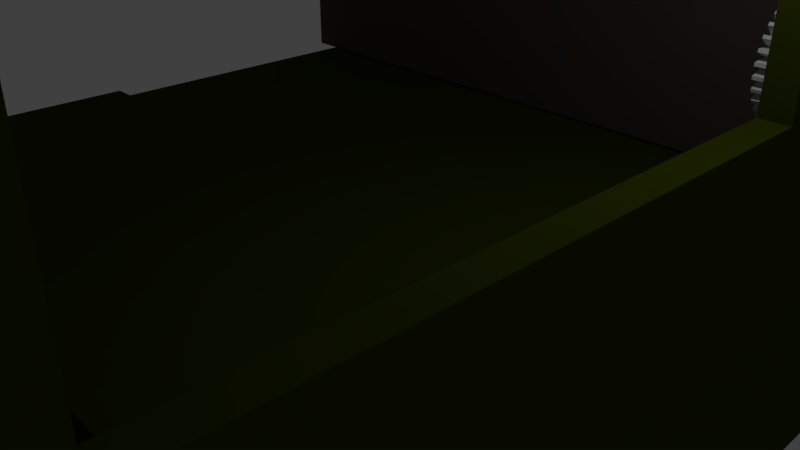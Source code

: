 # Source: Enclosement.blend  (saved by Blender 2.79.0; exported with 4.5.12 LTS)
import bpy
from mathutils import Matrix  # noqa: F401  (used for matrix-valued properties, if any)

bpy.ops.wm.read_factory_settings(use_empty=True)
scene = bpy.context.scene
scene.name = 'Scene'

# ---- collections
col_collection_1 = bpy.data.collections.new('Collection 1'); scene.collection.children.link(col_collection_1)

# ---- materials (node trees are filled in below, after node groups)
mat_material = bpy.data.materials.new('Material')
mat_material.alpha_threshold = 0.0
mat_material.use_transparent_shadow = False
mat_material.diffuse_color = (0.7743, 0.7743, 0.7743, 1.0)
mat_material.roughness = 0.5
mat_material.specular_intensity = 0.8626
mat_garagedoor = bpy.data.materials.new('garagedoor')
mat_garagedoor.alpha_threshold = 0.0
mat_garagedoor.use_transparent_shadow = False
mat_garagedoor.diffuse_color = (0.09084, 0.06925, 0.05736, 1.0)
mat_garagedoor.specular_color = (1.0, 0.8276, 0.8276)
mat_garagedoor.roughness = 0.5
mat_garagedoor.specular_intensity = 0.7802
mat_windowwall = bpy.data.materials.new('windowwall')
mat_windowwall.alpha_threshold = 0.0
mat_windowwall.use_transparent_shadow = False
mat_windowwall.diffuse_color = (0.04475, 0.06072, 0.001875, 1.0)
mat_windowwall.roughness = 0.5
mat_windowwall.line_color = (0.0, 0.0, 0.0, 1.0)
mat_transparentwall = bpy.data.materials.new('transparentwall')
mat_transparentwall.alpha_threshold = 0.0
mat_transparentwall.use_transparent_shadow = False
mat_transparentwall.diffuse_color = (0.204, 0.233, 0.02859, 1.0)
mat_transparentwall.roughness = 0.5
mat_transparentwall.specular_intensity = 0.0

# ---- material node trees

# ---- world
world_world = bpy.data.worlds.new('World'); scene.world = world_world
world_world.color = (0.05088, 0.05088, 0.05088)
world_world.use_sun_shadow = False
world_world.sun_shadow_jitter_overblur = 0.0
world_world.cycles.sampling_method = 'MANUAL'

# ---- cameras
cam_camera = bpy.data.cameras.new('Camera')
cam_camera.clip_end = 100.0
cam_camera.lens = 35.0
cam_camera.sensor_width = 32.0
cam_camera.sensor_height = 18.0
cam_camera.ortho_scale = 7.314
cam_camera.dof.focus_distance = 0.0
cam_camera.dof.aperture_fstop = 128.0

# ---- lights
light_lamp = bpy.data.lights.new('Lamp', 'POINT')
light_lamp.transmission_factor = 0.0
light_lamp.cutoff_distance = 30.0
light_lamp.energy = 100.0
light_lamp.shadow_buffer_clip_start = 1.001
light_lamp.shadow_soft_size = 0.1
light_lamp.shadow_maximum_resolution = 0.006
light_lamp.use_absolute_resolution = True

# ---- meshes
me_circle = bpy.data.meshes.new('Circle')
me_circle.from_pydata([(0.09131, -4.768e-07, 0.5916), (0.09131, -0.1154, 0.5802), (0.09131, -0.2264, 0.5465), (0.09131, -0.3287, 0.4919), (0.09131, -0.4183, 0.4183), (0.09131, -0.4919, 0.3287), (0.09131, -0.5465, 0.2264), (0.09131, -0.5802, 0.1154), (0.09131, -0.5916, -1.431e-06), (0.09131, -0.5802, -0.1154), (0.09131, -0.5465, -0.2264), (0.09131, -0.4919, -0.3287), (0.09131, -0.4183, -0.4183), (0.09131, -0.3287, -0.4919), (0.09131, -0.2264, -0.5465), (0.09131, -0.1154, -0.5802), (0.09131, -2.384e-07, -0.5916), (0.09131, 0.1154, -0.5802), (0.09131, 0.2264, -0.5465), (0.09131, 0.3287, -0.4919), (0.09131, 0.4183, -0.4183), (0.09131, 0.4919, -0.3287), (0.09131, 0.5465, -0.2264), (0.09131, 0.5802, -0.1154), (0.09131, 0.5916, -7.153e-07), (0.09131, 0.5802, 0.1154), (0.09131, 0.5465, 0.2264), (0.09131, 0.4919, 0.3287), (0.09131, 0.4183, 0.4183), (0.09131, 0.3287, 0.4919), (0.09131, 0.2264, 0.5465), (0.09131, 0.1154, 0.5802), (-0.09131, -9.537e-07, 0.5916), (-0.09131, -0.1154, 0.5802), (-0.09131, -0.2264, 0.5465), (-0.09131, -0.3287, 0.4919), (-0.09131, -0.4183, 0.4183), (-0.09131, -0.4919, 0.3287), (-0.09131, -0.5465, 0.2264), (-0.09131, -0.5802, 0.1154), (-0.09131, -0.5916, -9.537e-07), (-0.09131, -0.5802, -0.1154), (-0.09131, -0.5465, -0.2264), (-0.09131, -0.4919, -0.3287), (-0.09131, -0.4183, -0.4183), (-0.09131, -0.3287, -0.4919), (-0.09131, -0.2264, -0.5465), (-0.09131, -0.1154, -0.5802), (-0.09131, -4.768e-07, -0.5916), (-0.09131, 0.1154, -0.5802), (-0.09131, 0.2264, -0.5465), (-0.09131, 0.3287, -0.4919), (-0.09131, 0.4183, -0.4183), (-0.09131, 0.4919, -0.3287), (-0.09131, 0.5465, -0.2264), (-0.09131, 0.5802, -0.1154), (-0.09131, 0.5916, -4.768e-07), (-0.09131, 0.5802, 0.1154), (-0.09131, 0.5465, 0.2264), (-0.09131, 0.4919, 0.3287), (-0.09131, 0.4183, 0.4183), (-0.09131, 0.3287, 0.4919), (-0.09131, 0.2264, 0.5465), (-0.09131, 0.1154, 0.5802), (0.08964, 0.1017, 0.7976), (-0.08964, 0.1017, 0.7976), (-0.08964, 0.05588, 0.8021), (0.08964, 0.05588, 0.8021), (0.08964, 0.3586, -0.7197), (-0.08964, 0.3586, -0.7197), (-0.08964, 0.3992, -0.698), (0.08964, 0.3992, -0.698), (0.08964, -0.698, 0.3992), (-0.08964, -0.698, 0.3992), (-0.08964, -0.7197, 0.3586), (0.08964, -0.7197, 0.3586), (0.08964, 0.4921, -0.6359), (-0.08964, 0.4921, -0.6359), (-0.08964, 0.5277, -0.6067), (0.08964, 0.5277, -0.6067), (0.08964, -0.7624, 0.2553), (-0.08964, -0.7624, 0.2553), (-0.08964, -0.7758, 0.2113), (0.08964, -0.7758, 0.2113), (0.08964, 0.6067, -0.5277), (-0.08964, 0.6067, -0.5277), (-0.08964, 0.6359, -0.4921), (0.08964, 0.6359, -0.4921), (0.08964, -0.7976, 0.1017), (-0.08964, -0.7976, 0.1017), (-0.08964, -0.8021, 0.05588), (0.08964, -0.8021, 0.05588), (0.08964, 0.698, -0.3992), (-0.08964, 0.698, -0.3992), (-0.08964, 0.7197, -0.3586), (0.08964, 0.7197, -0.3586), (0.08964, -0.8021, -0.05588), (-0.08964, -0.8021, -0.05588), (-0.08964, -0.7976, -0.1017), (0.08964, -0.7976, -0.1017), (0.08964, 0.7624, -0.2553), (-0.08964, 0.7624, -0.2553), (-0.08964, 0.7758, -0.2113), (0.08964, 0.7758, -0.2113), (0.08964, -0.7758, -0.2113), (-0.08964, -0.7758, -0.2113), (-0.08964, -0.7624, -0.2553), (0.08964, -0.7624, -0.2553), (0.08964, 0.7976, -0.1017), (-0.08964, 0.7976, -0.1017), (-0.08964, 0.8021, -0.05588), (0.08964, 0.8021, -0.05588), (0.08964, -0.7197, -0.3586), (-0.08964, -0.7197, -0.3586), (-0.08964, -0.698, -0.3992), (0.08964, -0.698, -0.3992), (0.08964, 0.8021, 0.05588), (-0.08964, 0.8021, 0.05588), (-0.08964, 0.7976, 0.1017), (0.08964, 0.7976, 0.1017), (0.08964, -0.6359, -0.4921), (-0.08964, -0.6359, -0.4921), (-0.08964, -0.6067, -0.5277), (0.08964, -0.6067, -0.5277), (0.08964, 0.7758, 0.2113), (-0.08964, 0.7758, 0.2113), (-0.08964, 0.7624, 0.2553), (0.08964, 0.7624, 0.2553), (0.08964, -0.5277, -0.6067), (-0.08964, -0.5277, -0.6067), (-0.08964, -0.4921, -0.6359), (0.08964, -0.4921, -0.6359), (0.08964, 0.7197, 0.3586), (-0.08964, 0.7197, 0.3586), (-0.08964, 0.698, 0.3992), (0.08964, 0.698, 0.3992), (0.08964, -0.3992, -0.698), (-0.08964, -0.3992, -0.698), (-0.08964, -0.3586, -0.7197), (0.08964, -0.3586, -0.7197), (0.08964, -0.05588, 0.8021), (-0.08964, -0.05588, 0.8021), (-0.08964, -0.1017, 0.7976), (0.08964, -0.1017, 0.7976), (0.08964, 0.6359, 0.4921), (-0.08964, 0.6359, 0.4921), (-0.08964, 0.6067, 0.5277), (0.08964, 0.6067, 0.5277), (0.08964, -0.2553, -0.7624), (-0.08964, -0.2553, -0.7624), (-0.08964, -0.2113, -0.7758), (0.08964, -0.2113, -0.7758), (0.08964, -0.2113, 0.7758), (-0.08964, -0.2113, 0.7758), (-0.08964, -0.2553, 0.7624), (0.08964, -0.2553, 0.7624), (0.08964, 0.5277, 0.6067), (-0.08964, 0.5277, 0.6067), (-0.08964, 0.4921, 0.6359), (0.08964, 0.4921, 0.6359), (0.08964, -0.1017, -0.7976), (-0.08964, -0.1017, -0.7976), (-0.08964, -0.05588, -0.8021), (0.08964, -0.05588, -0.8021), (0.08964, -0.3586, 0.7197), (-0.08964, -0.3586, 0.7197), (-0.08964, -0.3992, 0.698), (0.08964, -0.3992, 0.698), (0.08964, 0.3992, 0.698), (-0.08964, 0.3992, 0.698), (-0.08964, 0.3586, 0.7197), (0.08964, 0.3586, 0.7197), (0.08964, 0.05588, -0.8021), (-0.08964, 0.05588, -0.8021), (-0.08964, 0.1017, -0.7976), (0.08964, 0.1017, -0.7976), (0.08964, -0.4921, 0.6359), (-0.08964, -0.4921, 0.6359), (-0.08964, -0.5277, 0.6067), (0.08964, -0.5277, 0.6067), (0.08964, 0.2553, 0.7624), (-0.08964, 0.2553, 0.7624), (-0.08964, 0.2113, 0.7758), (0.08964, 0.2113, 0.7758), (0.08964, 0.2113, -0.7758), (-0.08964, 0.2113, -0.7758), (-0.08964, 0.2553, -0.7624), (0.08964, 0.2553, -0.7624), (0.08964, -0.6067, 0.5277), (-0.08964, -0.6067, 0.5277), (-0.08964, -0.6359, 0.4921), (0.08964, -0.6359, 0.4921)], [], [(64, 65, 66, 67), (63, 65, 64, 31), (32, 66, 65, 63), (0, 67, 66, 32), (31, 64, 67, 0), (68, 69, 70, 71), (50, 69, 68, 18), (51, 70, 69, 50), (19, 71, 70, 51), (18, 68, 71, 19), (72, 73, 74, 75), (37, 73, 72, 5), (38, 74, 73, 37), (6, 75, 74, 38), (5, 72, 75, 6), (76, 77, 78, 79), (51, 77, 76, 19), (52, 78, 77, 51), (20, 79, 78, 52), (19, 76, 79, 20), (80, 81, 82, 83), (38, 81, 80, 6), (39, 82, 81, 38), (7, 83, 82, 39), (6, 80, 83, 7), (84, 85, 86, 87), (52, 85, 84, 20), (53, 86, 85, 52), (21, 87, 86, 53), (20, 84, 87, 21), (88, 89, 90, 91), (39, 89, 88, 7), (40, 90, 89, 39), (8, 91, 90, 40), (7, 88, 91, 8), (92, 93, 94, 95), (53, 93, 92, 21), (54, 94, 93, 53), (22, 95, 94, 54), (21, 92, 95, 22), (96, 97, 98, 99), (40, 97, 96, 8), (41, 98, 97, 40), (9, 99, 98, 41), (8, 96, 99, 9), (100, 101, 102, 103), (54, 101, 100, 22), (55, 102, 101, 54), (23, 103, 102, 55), (22, 100, 103, 23), (104, 105, 106, 107), (41, 105, 104, 9), (42, 106, 105, 41), (10, 107, 106, 42), (9, 104, 107, 10), (108, 109, 110, 111), (55, 109, 108, 23), (56, 110, 109, 55), (24, 111, 110, 56), (23, 108, 111, 24), (112, 113, 114, 115), (42, 113, 112, 10), (43, 114, 113, 42), (11, 115, 114, 43), (10, 112, 115, 11), (116, 117, 118, 119), (56, 117, 116, 24), (57, 118, 117, 56), (25, 119, 118, 57), (24, 116, 119, 25), (120, 121, 122, 123), (43, 121, 120, 11), (44, 122, 121, 43), (12, 123, 122, 44), (11, 120, 123, 12), (124, 125, 126, 127), (57, 125, 124, 25), (58, 126, 125, 57), (26, 127, 126, 58), (25, 124, 127, 26), (128, 129, 130, 131), (44, 129, 128, 12), (45, 130, 129, 44), (13, 131, 130, 45), (12, 128, 131, 13), (132, 133, 134, 135), (58, 133, 132, 26), (59, 134, 133, 58), (27, 135, 134, 59), (26, 132, 135, 27), (136, 137, 138, 139), (45, 137, 136, 13), (46, 138, 137, 45), (14, 139, 138, 46), (13, 136, 139, 14), (140, 141, 142, 143), (32, 141, 140, 0), (33, 142, 141, 32), (1, 143, 142, 33), (0, 140, 143, 1), (144, 145, 146, 147), (59, 145, 144, 27), (60, 146, 145, 59), (28, 147, 146, 60), (27, 144, 147, 28), (148, 149, 150, 151), (46, 149, 148, 14), (47, 150, 149, 46), (15, 151, 150, 47), (14, 148, 151, 15), (152, 153, 154, 155), (33, 153, 152, 1), (34, 154, 153, 33), (2, 155, 154, 34), (1, 152, 155, 2), (156, 157, 158, 159), (60, 157, 156, 28), (61, 158, 157, 60), (29, 159, 158, 61), (28, 156, 159, 29), (160, 161, 162, 163), (47, 161, 160, 15), (48, 162, 161, 47), (16, 163, 162, 48), (15, 160, 163, 16), (164, 165, 166, 167), (34, 165, 164, 2), (35, 166, 165, 34), (3, 167, 166, 35), (2, 164, 167, 3), (168, 169, 170, 171), (61, 169, 168, 29), (62, 170, 169, 61), (30, 171, 170, 62), (29, 168, 171, 30), (172, 173, 174, 175), (48, 173, 172, 16), (49, 174, 173, 48), (17, 175, 174, 49), (16, 172, 175, 17), (176, 177, 178, 179), (35, 177, 176, 3), (36, 178, 177, 35), (4, 179, 178, 36), (3, 176, 179, 4), (180, 181, 182, 183), (62, 181, 180, 30), (63, 182, 181, 62), (31, 183, 182, 63), (30, 180, 183, 31), (184, 185, 186, 187), (49, 185, 184, 17), (50, 186, 185, 49), (18, 187, 186, 50), (17, 184, 187, 18), (188, 189, 190, 191), (36, 189, 188, 4), (37, 190, 189, 36), (5, 191, 190, 37), (4, 188, 191, 5), (38, 37, 5, 6), (39, 38, 6, 7), (40, 39, 7, 8), (41, 40, 8, 9), (42, 41, 9, 10), (11, 43, 42, 10), (12, 44, 43, 11), (13, 45, 44, 12), (14, 46, 45, 13), (15, 47, 46, 14), (16, 48, 47, 15), (17, 49, 48, 16), (18, 50, 49, 17), (19, 51, 50, 18), (20, 52, 51, 19), (21, 53, 52, 20), (22, 54, 53, 21), (23, 55, 54, 22), (24, 56, 55, 23), (25, 57, 56, 24), (26, 58, 57, 25), (27, 59, 58, 26), (28, 60, 59, 27), (29, 61, 60, 28), (30, 62, 61, 29), (5, 37, 36, 4), (4, 36, 35, 3), (3, 35, 34, 2), (2, 34, 33, 1), (1, 33, 32, 0), (0, 32, 63, 31), (31, 63, 62, 30)])
me_circle.materials.append(mat_material)
me_circle.use_remesh_preserve_volume = False
me_circle.use_remesh_preserve_attributes = False
me_circle.use_mirror_vertex_groups = False
me_circle.update()
me_plane = bpy.data.meshes.new('Plane')
me_plane.from_pydata([(-1.0, -1.0, 0.0), (1.0, -1.0, 0.0), (-1.0, 1.0, 0.0), (1.0, 1.0, 0.0), (-1.0, 1.0, -0.08622), (-1.0, -1.0, -0.08622), (1.0, -1.0, -0.08622), (1.0, 1.0, -0.08622)], [], [(0, 2, 3, 1), (5, 6, 7, 4), (1, 3, 7, 6), (2, 0, 5, 4), (3, 2, 4, 7), (0, 1, 6, 5)])
me_plane.materials.append(mat_garagedoor)
me_plane.use_remesh_preserve_volume = False
me_plane.use_remesh_preserve_attributes = False
me_plane.use_mirror_vertex_groups = False
me_plane.update()
me_cube_007 = bpy.data.meshes.new('Cube.007')
me_cube_007.from_pydata([(3.659, 6.001, -0.1934), (3.659, -20.68, -0.1934), (-10.13, -20.68, -0.1934), (-10.13, 6.001, -0.1934), (3.659, 6.001, 0.1934), (3.659, -20.68, 0.1934), (-10.13, -20.68, 0.1934), (-10.13, 6.001, 0.1934), (3.659, 2.227, -0.1934), (3.659, -1.585, -0.1934), (3.659, -5.396, -0.1934), (3.659, -9.207, -0.1934), (3.659, -13.02, -0.1934), (3.659, -16.83, -0.1934), (-10.13, -16.83, -0.1934), (-10.13, -13.02, -0.1934), (-10.13, -9.207, -0.1934), (-10.13, -5.396, -0.1934), (-10.13, -1.585, -0.1934), (-10.13, 2.227, -0.1934), (3.659, 2.227, 0.1934), (3.659, -1.585, 0.1934), (3.659, -5.396, 0.1934), (3.659, -9.207, 0.1934), (3.659, -13.02, 0.1934), (3.659, -16.83, 0.1934), (-10.13, -16.83, 0.1934), (-10.13, -13.02, 0.1934), (-10.13, -9.207, 0.1934), (-10.13, -5.396, 0.1934), (-10.13, -1.585, 0.1934), (-10.13, 2.227, 0.1934), (0.9005, 6.001, -0.1934), (-1.858, 6.001, -0.1934), (-4.617, 6.001, -0.1934), (-7.375, 6.001, -0.1934), (0.9005, -20.68, -0.1934), (-1.858, -20.68, -0.1934), (-4.617, -20.68, -0.1934), (-7.375, -20.68, -0.1934), (0.9005, 6.001, 0.1934), (-1.858, 6.001, 0.1934), (-4.617, 6.001, 0.1934), (-7.375, 6.001, 0.1934), (0.9005, -20.68, 0.1934), (-1.858, -20.68, 0.1934), (-4.617, -20.68, 0.1934), (-7.375, -20.68, 0.1934), (-7.375, 2.227, 0.1934), (-4.617, 2.227, 0.1934), (-1.858, 2.227, 0.1934), (0.9005, 2.227, 0.1934), (-7.375, -1.585, 0.1934), (-1.858, -1.585, 0.1934), (0.9005, -1.585, 0.1934), (-7.375, -5.396, 0.1934), (-4.617, -5.396, 0.1934), (-1.858, -5.396, 0.1934), (0.9005, -5.396, 0.1934), (-7.375, -9.207, 0.1934), (-4.617, -9.207, 0.1934), (-1.858, -9.207, 0.1934), (0.9005, -9.207, 0.1934), (-7.375, -13.02, 0.1934), (-1.858, -13.02, 0.1934), (0.9005, -13.02, 0.1934), (-7.375, -16.83, 0.1934), (-4.617, -16.83, 0.1934), (-1.858, -16.83, 0.1934), (0.9005, -16.83, 0.1934), (0.9005, 2.227, -0.1934), (-1.858, 2.227, -0.1934), (-4.617, 2.227, -0.1934), (-7.375, 2.227, -0.1934), (0.9005, -1.585, -0.1934), (-1.858, -1.585, -0.1934), (-7.375, -1.585, -0.1934), (0.9005, -5.396, -0.1934), (-1.858, -5.396, -0.1934), (-4.617, -5.396, -0.1934), (-7.375, -5.396, -0.1934), (0.9005, -9.207, -0.1934), (-1.858, -9.207, -0.1934), (-4.617, -9.207, -0.1934), (-7.375, -9.207, -0.1934), (0.9005, -13.02, -0.1934), (-1.858, -13.02, -0.1934), (-7.375, -13.02, -0.1934), (0.9005, -16.83, -0.1934), (-1.858, -16.83, -0.1934), (-4.617, -16.83, -0.1934), (-7.375, -16.83, -0.1934)], [], [(91, 39, 2, 14), (66, 26, 6, 47), (13, 25, 5, 1), (39, 47, 6, 2), (19, 31, 7, 3), (43, 35, 3, 7), (2, 6, 26, 14), (14, 26, 27, 15), (15, 27, 28, 16), (16, 28, 29, 17), (17, 29, 30, 18), (18, 30, 31, 19), (0, 4, 20, 8), (8, 20, 21, 9), (9, 21, 22, 10), (10, 22, 23, 11), (11, 23, 24, 12), (12, 24, 25, 13), (43, 7, 31, 48), (48, 31, 30, 52), (52, 30, 29, 55), (55, 29, 28, 59), (59, 28, 27, 63), (63, 27, 26, 66), (35, 73, 19, 3), (73, 76, 18, 19), (76, 80, 17, 18), (80, 84, 16, 17), (84, 87, 15, 16), (87, 91, 14, 15), (12, 13, 88, 85), (85, 88, 89, 86), (11, 12, 85, 81), (81, 85, 86, 82), (10, 11, 81, 77), (77, 81, 82, 78), (78, 82, 83, 79), (79, 83, 84, 80), (9, 10, 77, 74), (74, 77, 78, 75), (8, 9, 74, 70), (70, 74, 75, 71), (0, 8, 70, 32), (32, 70, 71, 33), (33, 71, 72, 34), (34, 72, 73, 35), (24, 65, 69, 25), (65, 64, 68, 69), (23, 62, 65, 24), (62, 61, 64, 65), (22, 58, 62, 23), (58, 57, 61, 62), (57, 56, 60, 61), (56, 55, 59, 60), (21, 54, 58, 22), (54, 53, 57, 58), (75, 53, 50, 71), (20, 51, 54, 21), (51, 50, 53, 54), (78, 57, 53, 75), (56, 57, 78, 79), (4, 40, 51, 20), (40, 41, 50, 51), (41, 42, 49, 50), (42, 43, 48, 49), (4, 0, 32, 40), (40, 32, 33, 41), (41, 33, 34, 42), (42, 34, 35, 43), (1, 5, 44, 36), (36, 44, 45, 37), (37, 45, 46, 38), (38, 46, 47, 39), (25, 69, 44, 5), (69, 68, 45, 44), (68, 67, 46, 45), (67, 66, 47, 46), (13, 1, 36, 88), (88, 36, 37, 89), (89, 37, 38, 90), (90, 38, 39, 91), (55, 56, 79, 80), (80, 76, 52, 55), (76, 73, 48, 52), (48, 73, 72, 71, 50, 49), (89, 68, 64, 61, 82, 86), (66, 67, 68, 89, 90, 91), (59, 84, 83, 82, 61, 60), (91, 87, 84, 59, 63, 66)])
me_cube_007.materials.append(mat_windowwall)
me_cube_007.use_remesh_preserve_volume = False
me_cube_007.use_remesh_preserve_attributes = False
me_cube_007.use_mirror_vertex_groups = False
me_cube_007.update()
me_cube_006 = bpy.data.meshes.new('Cube.006')
me_cube_006.from_pydata([(3.659, 6.001, -0.1934), (3.659, -4.38, -0.1934), (-3.573, -4.38, -0.1934), (-3.573, 6.001, -0.1934), (3.659, 6.001, 0.1934), (3.659, -4.38, 0.1934), (-3.573, -4.38, 0.1934), (-3.573, 6.001, 0.1934)], [], [(0, 1, 2, 3), (4, 7, 6, 5), (0, 4, 5, 1), (1, 5, 6, 2), (2, 6, 7, 3), (4, 0, 3, 7)])
me_cube_006.materials.append(mat_windowwall)
me_cube_006.use_remesh_preserve_volume = False
me_cube_006.use_remesh_preserve_attributes = False
me_cube_006.use_mirror_vertex_groups = False
me_cube_006.update()
me_cube_005 = bpy.data.meshes.new('Cube.005')
me_cube_005.from_pydata([(0.1891, 6.001, -0.1934), (0.1891, -4.38, -0.1934), (-3.573, -4.38, -0.1934), (-3.573, 6.001, -0.1934), (0.1891, 6.001, 0.1934), (0.1891, -4.38, 0.1934), (-3.573, -4.38, 0.1934), (-3.573, 6.001, 0.1934)], [], [(0, 1, 2, 3), (4, 7, 6, 5), (0, 4, 5, 1), (1, 5, 6, 2), (2, 6, 7, 3), (4, 0, 3, 7)])
me_cube_005.materials.append(mat_transparentwall)
me_cube_005.use_remesh_preserve_volume = False
me_cube_005.use_remesh_preserve_attributes = False
me_cube_005.use_mirror_vertex_groups = False
me_cube_005.update()
me_cube_003 = bpy.data.meshes.new('Cube.003')
me_cube_003.from_pydata([(3.659, 6.001, -0.1934), (3.659, -20.51, -0.1934), (-3.573, -20.51, -0.1934), (-3.573, 6.001, -0.1934), (3.659, 6.001, 0.1934), (3.659, -20.51, 0.1934), (-3.573, -20.51, 0.1934), (-3.573, 6.001, 0.1934)], [], [(0, 1, 2, 3), (4, 7, 6, 5), (0, 4, 5, 1), (1, 5, 6, 2), (2, 6, 7, 3), (4, 0, 3, 7)])
me_cube_003.materials.append(mat_windowwall)
me_cube_003.use_remesh_preserve_volume = False
me_cube_003.use_remesh_preserve_attributes = False
me_cube_003.use_mirror_vertex_groups = False
me_cube_003.update()
me_cube_002 = bpy.data.meshes.new('Cube.002')
me_cube_002.from_pydata([(0.1891, 6.001, -0.1934), (0.1891, -4.38, -0.1934), (-3.573, -4.38, -0.1934), (-3.573, 6.001, -0.1934), (0.1891, 6.001, 0.1934), (0.1891, -4.38, 0.1934), (-3.573, -4.38, 0.1934), (-3.573, 6.001, 0.1934)], [], [(0, 1, 2, 3), (4, 7, 6, 5), (0, 4, 5, 1), (1, 5, 6, 2), (2, 6, 7, 3), (4, 0, 3, 7)])
me_cube_002.materials.append(mat_windowwall)
me_cube_002.use_remesh_preserve_volume = False
me_cube_002.use_remesh_preserve_attributes = False
me_cube_002.use_mirror_vertex_groups = False
me_cube_002.update()
me_cube_001 = bpy.data.meshes.new('Cube.001')
me_cube_001.from_pydata([(3.659, 6.001, -0.1934), (3.659, -4.38, -0.1934), (-3.573, -4.38, -0.1934), (-3.573, 6.001, -0.1934), (3.659, 6.001, 0.1934), (3.659, -4.38, 0.1934), (-3.573, -4.38, 0.1934), (-3.573, 6.001, 0.1934)], [], [(0, 1, 2, 3), (4, 7, 6, 5), (0, 4, 5, 1), (1, 5, 6, 2), (2, 6, 7, 3), (4, 0, 3, 7)])
me_cube_001.materials.append(mat_windowwall)
me_cube_001.use_remesh_preserve_volume = False
me_cube_001.use_remesh_preserve_attributes = False
me_cube_001.use_mirror_vertex_groups = False
me_cube_001.update()
me_cube = bpy.data.meshes.new('Cube')
me_cube.from_pydata([(3.659, 5.316, -0.1934), (3.659, -20.68, -0.1934), (-7.113, -20.68, -0.1934), (-7.113, 5.316, -0.1934), (3.659, 5.316, 1.062), (3.659, -20.68, 1.062), (-7.113, -20.68, 1.062), (-7.113, 5.316, 1.062), (3.659, 6.084, -0.1934), (-7.113, 6.084, -0.1934), (3.659, 6.084, 1.062), (-7.113, 6.084, 1.062), (3.659, 5.316, -3.417), (-7.113, 5.316, -3.417), (3.659, 6.084, -3.417), (-7.113, 6.084, -3.417), (2.827, 5.316, -0.1934), (-5.972, 5.316, -0.1934), (2.827, -20.68, -0.1934), (-5.972, -20.68, -0.1934), (2.827, 5.316, 1.062), (-5.972, 5.316, 1.062), (2.827, -20.68, 1.062), (-5.972, -20.68, 1.062), (2.827, 6.084, -0.1934), (-5.972, 6.084, -0.1934), (2.827, 6.084, 1.062), (-5.972, 6.084, 1.062), (2.827, 5.316, -3.417), (-5.972, 5.316, -3.417), (2.827, 6.084, -3.417), (-5.972, 6.084, -3.417), (3.659, -1.393, -0.1934), (3.659, -6.592, -0.1934), (3.659, -11.79, -0.1934), (3.659, -16.99, -0.1934), (-7.113, -16.99, -0.1934), (-7.113, -11.79, -0.1934), (-7.113, -6.592, -0.1934), (-7.113, -1.393, -0.1934), (3.659, -1.393, 1.062), (3.659, -6.592, 1.062), (3.659, -11.79, 1.062), (3.659, -16.99, 1.062), (-7.113, -16.99, 1.062), (-7.113, -11.79, 1.062), (-7.113, -6.592, 1.062), (-7.113, -1.393, 1.062), (2.827, -1.393, 1.062), (2.827, -6.592, 1.062), (2.827, -11.79, 1.062), (2.827, -16.99, 1.062), (-5.972, -1.393, 1.062), (-5.972, -6.592, 1.062), (-5.972, -11.79, 1.062), (-5.972, -16.99, 1.062), (2.827, -16.99, -0.1934), (2.827, -11.79, -0.1934), (2.827, -6.592, -0.1934), (2.827, -1.393, -0.1934), (-5.972, -16.99, -0.1934), (-5.972, -11.79, -0.1934), (-5.972, -6.592, -0.1934), (-5.972, -1.393, -0.1934)], [], [(60, 19, 2, 36), (55, 44, 6, 23), (35, 43, 5, 1), (19, 23, 6, 2), (39, 47, 7, 3), (4, 0, 8, 10), (27, 25, 9, 11), (20, 4, 10, 26), (3, 7, 11, 9), (8, 0, 12, 14), (29, 13, 15, 31), (17, 3, 13, 29), (24, 8, 14, 30), (3, 9, 15, 13), (9, 25, 31, 15), (25, 24, 30, 31), (0, 16, 28, 12), (16, 17, 29, 28), (12, 28, 30, 14), (28, 29, 31, 30), (7, 21, 27, 11), (21, 20, 26, 27), (10, 8, 24, 26), (26, 24, 25, 27), (1, 5, 22, 18), (18, 22, 23, 19), (43, 51, 22, 5), (51, 55, 23, 22), (35, 1, 18, 56), (56, 18, 19, 60), (16, 59, 63, 17), (59, 58, 62, 63), (49, 58, 57, 50), (57, 56, 60, 61), (0, 32, 59, 16), (32, 33, 58, 59), (33, 34, 57, 58), (34, 35, 56, 57), (20, 21, 52, 48), (48, 52, 53, 49), (58, 49, 53, 62), (50, 54, 55, 51), (4, 20, 48, 40), (40, 48, 49, 41), (41, 49, 50, 42), (42, 50, 51, 43), (2, 6, 44, 36), (36, 44, 45, 37), (37, 45, 46, 38), (38, 46, 47, 39), (0, 4, 40, 32), (32, 40, 41, 33), (33, 41, 42, 34), (34, 42, 43, 35), (21, 7, 47, 52), (52, 47, 46, 53), (53, 46, 45, 54), (54, 45, 44, 55), (17, 63, 39, 3), (63, 62, 38, 39), (62, 61, 37, 38), (61, 60, 36, 37), (57, 61, 54, 50), (53, 54, 61, 62)])
me_cube.materials.append(mat_windowwall)
me_cube.use_remesh_preserve_volume = False
me_cube.use_remesh_preserve_attributes = False
me_cube.use_mirror_vertex_groups = False
me_cube.update()

# ---- objects
ob_circle = bpy.data.objects.new('Circle', me_circle)
ob_garagedoor = bpy.data.objects.new('garagedoor', me_plane)
ob_windowwall = bpy.data.objects.new('windowwall', me_cube_007)
ob_cube_006 = bpy.data.objects.new('Cube.006', me_cube_006)
ob_cube_005 = bpy.data.objects.new('Cube.005', me_cube_005)
ob_cube_003 = bpy.data.objects.new('Cube.003', me_cube_003)
ob_cube_002 = bpy.data.objects.new('Cube.002', me_cube_002)
ob_cube_001 = bpy.data.objects.new('Cube.001', me_cube_001)
ob_cube = bpy.data.objects.new('Cube', me_cube)
ob_lamp = bpy.data.objects.new('Lamp', light_lamp)
ob_camera = bpy.data.objects.new('Camera', cam_camera)

# ---- transforms, parenting, visibility, modifiers, constraints
ob_circle.location = (3.293, 3.816, 2.491)
ob_circle.lineart.crease_threshold = 0.0
ob_garagedoor.location = (-1.771, 5.243, 3.749)
ob_garagedoor.rotation_euler = (1.571, -0.0, 0.0)
ob_garagedoor.scale = (-5.398, -3.27, -2.943)
ob_garagedoor.lineart.crease_threshold = 0.0
ob_windowwall.location = (3.878, 0.0, 0.3913)
ob_windowwall.rotation_euler = (-0.0, 1.571, 0.0)
ob_windowwall.lock_rotations_4d = False
ob_windowwall.empty_display_type = 'ARROWS'
ob_windowwall.lineart.crease_threshold = 0.0
ob_cube_006.location = (-1.627, -16.16, 0.2421)
ob_cube_006.scale = (1.452, 1.0, 1.0)
ob_cube_006.lock_rotations_4d = False
ob_cube_006.empty_display_type = 'ARROWS'
ob_cube_006.lineart.crease_threshold = 0.0
ob_cube_005.location = (-6.991, -21.85, -3.135)
ob_cube_005.rotation_euler = (-0.0, 1.571, 0.0)
ob_cube_005.lock_rotations_4d = False
ob_cube_005.empty_display_type = 'ARROWS'
ob_cube_005.lineart.crease_threshold = 0.0
ob_cube_003.location = (-1.567, 0.0, -3.111)
ob_cube_003.scale = (1.452, 1.0, 1.0)
ob_cube_003.lock_rotations_4d = False
ob_cube_003.empty_display_type = 'ARROWS'
ob_cube_003.lineart.crease_threshold = 0.0
ob_cube_002.location = (-6.991, -5.69, -3.135)
ob_cube_002.rotation_euler = (-0.0, 1.571, 0.0)
ob_cube_002.lock_rotations_4d = False
ob_cube_002.empty_display_type = 'ARROWS'
ob_cube_002.lineart.crease_threshold = 0.0
ob_cube_001.location = (-1.627, 0.0, 0.2421)
ob_cube_001.scale = (1.452, 1.0, 1.0)
ob_cube_001.lock_rotations_4d = False
ob_cube_001.empty_display_type = 'ARROWS'
ob_cube_001.lineart.crease_threshold = 0.0
ob_cube.location = (0.0, 0.0, 10.34)
ob_cube.lock_rotations_4d = False
ob_cube.empty_display_type = 'ARROWS'
ob_cube.lineart.crease_threshold = 0.0
ob_lamp.location = (4.076, 1.005, 5.904)
ob_lamp.rotation_euler = (0.6503, 0.05522, 1.866)
ob_lamp.lock_rotations_4d = False
ob_lamp.empty_display_type = 'ARROWS'
ob_lamp.color = (0.0, 0.0, 0.0, 0.0)
ob_lamp.lineart.crease_threshold = 0.0
ob_camera.location = (7.481, -6.508, 5.344)
ob_camera.rotation_euler = (1.109, 0.0, 0.8149)
ob_camera.lock_rotations_4d = False
ob_camera.empty_display_type = 'ARROWS'
ob_camera.color = (0.0, 0.0, 0.0, 0.0)
ob_camera.display_type = 'WIRE'
ob_camera.lineart.crease_threshold = 0.0

# ---- collection membership
col_collection_1.objects.link(ob_circle)
col_collection_1.objects.link(ob_garagedoor)
col_collection_1.objects.link(ob_windowwall)
col_collection_1.objects.link(ob_cube_006)
col_collection_1.objects.link(ob_cube_005)
col_collection_1.objects.link(ob_cube_003)
col_collection_1.objects.link(ob_cube_002)
col_collection_1.objects.link(ob_cube_001)
col_collection_1.objects.link(ob_cube)
col_collection_1.objects.link(ob_lamp)
col_collection_1.objects.link(ob_camera)

# ---- scene / render settings (as saved in the file)
scene.camera = ob_camera
scene.frame_start = 1; scene.frame_end = 250; scene.frame_set(1)
scene.render.engine = 'BLENDER_EEVEE_NEXT'
scene.render.resolution_percentage = 50
scene.render.dither_intensity = 0.0
scene.cycles.use_denoising = False
scene.cycles.samples = 128
scene.cycles.sampling_pattern = 'TABULATED_SOBOL'
scene.cycles.use_adaptive_sampling = False
scene.cycles.use_light_tree = False
scene.cycles.blur_glossy = 0.0
scene.cycles.sample_clamp_indirect = 0.0
scene.view_settings.view_transform = 'Standard'
bpy.context.view_layer.update()
